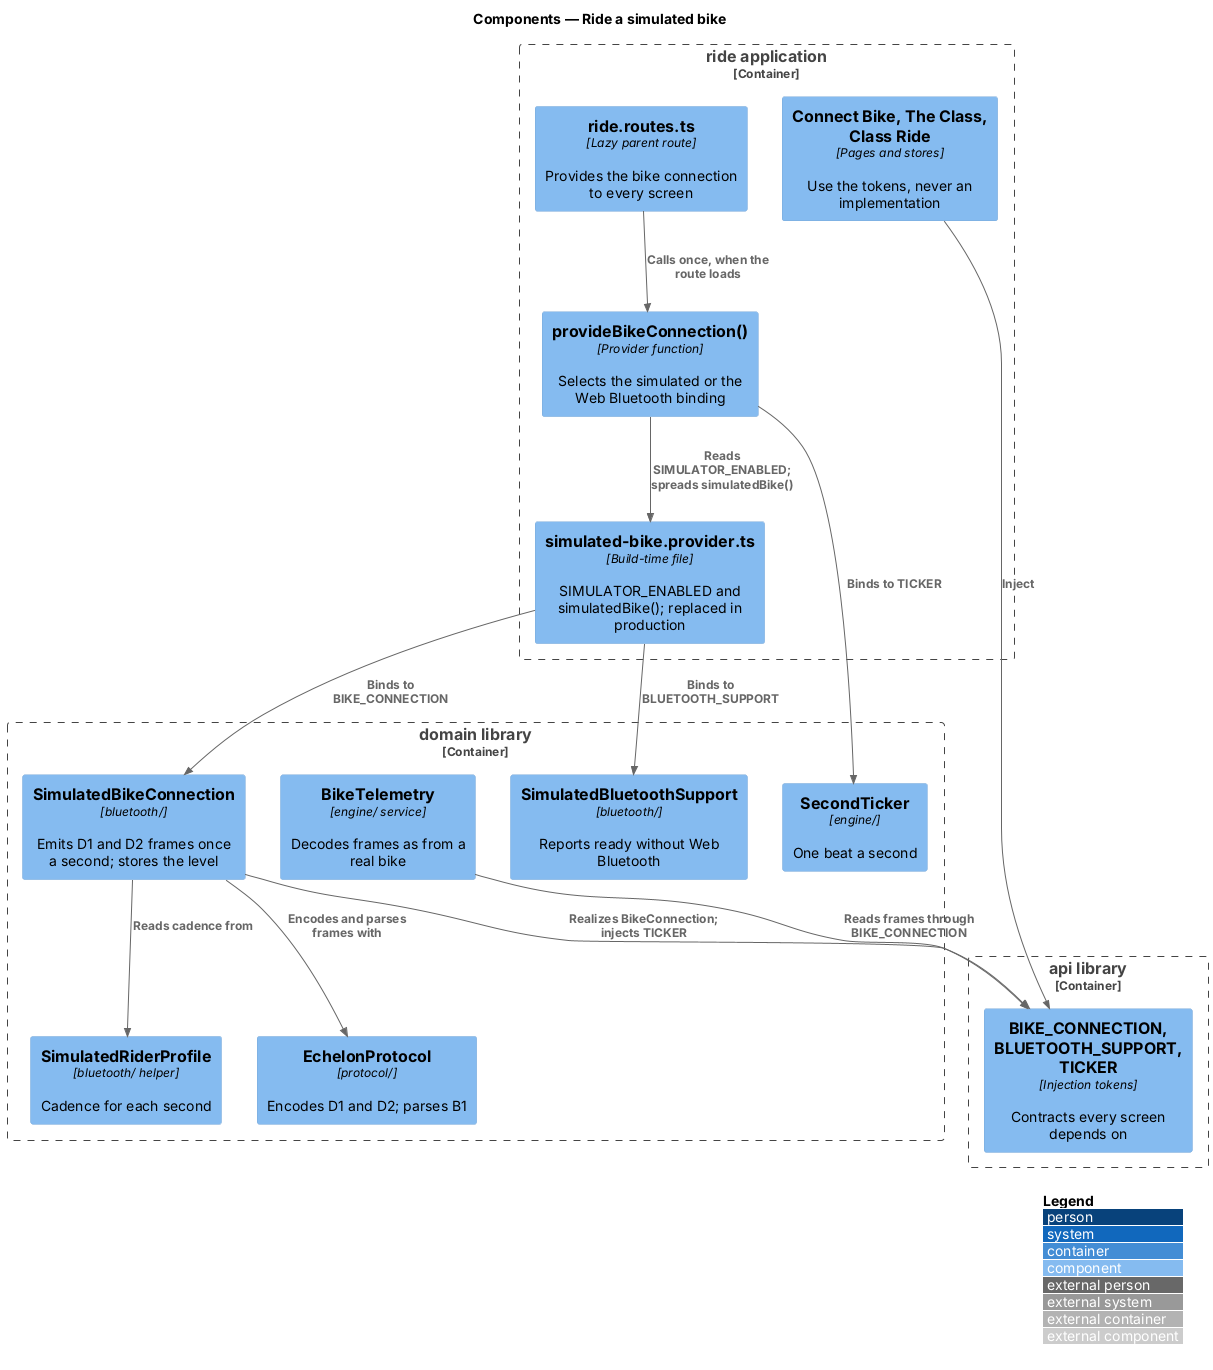

The diagram above was rendered by PlantUML. Its source (embedded in the PNG):
@startuml
!include <C4/C4_Component>
LAYOUT_WITH_LEGEND()
title Components — Ride a simulated bike

Container_Boundary(ride, "ride application") {
  Component(routes, "ride.routes.ts", "Lazy parent route", "Provides the bike connection to every screen")
  Component(provide, "provideBikeConnection()", "Provider function", "Selects the simulated or the Web Bluetooth binding")
  Component(flag, "simulated-bike.provider.ts", "Build-time file", "SIMULATOR_ENABLED and simulatedBike(); replaced in production")
  Component(screens, "Connect Bike, The Class, Class Ride", "Pages and stores", "Use the tokens, never an implementation")
}
Container_Boundary(domain, "domain library") {
  Component(sim, "SimulatedBikeConnection", "bluetooth/", "Emits D1 and D2 frames once a second; stores the level")
  Component(support, "SimulatedBluetoothSupport", "bluetooth/", "Reports ready without Web Bluetooth")
  Component(profile, "SimulatedRiderProfile", "bluetooth/ helper", "Cadence for each second")
  Component(protocol, "EchelonProtocol", "protocol/", "Encodes D1 and D2; parses B1")
  Component(ticker, "SecondTicker", "engine/", "One beat a second")
  Component(telemetry, "BikeTelemetry", "engine/ service", "Decodes frames as from a real bike")
}
Container_Boundary(api, "api library") {
  Component(tokens, "BIKE_CONNECTION, BLUETOOTH_SUPPORT, TICKER", "Injection tokens", "Contracts every screen depends on")
}

Rel(routes, provide, "Calls once, when the route loads")
Rel(provide, flag, "Reads SIMULATOR_ENABLED; spreads simulatedBike()")
Rel(flag, sim, "Binds to BIKE_CONNECTION")
Rel(flag, support, "Binds to BLUETOOTH_SUPPORT")
Rel(provide, ticker, "Binds to TICKER")
Rel(screens, tokens, "Inject")
Rel(sim, tokens, "Realizes BikeConnection; injects TICKER")
Rel(sim, profile, "Reads cadence from")
Rel(sim, protocol, "Encodes and parses frames with")
Rel(telemetry, tokens, "Reads frames through BIKE_CONNECTION")
@enduml